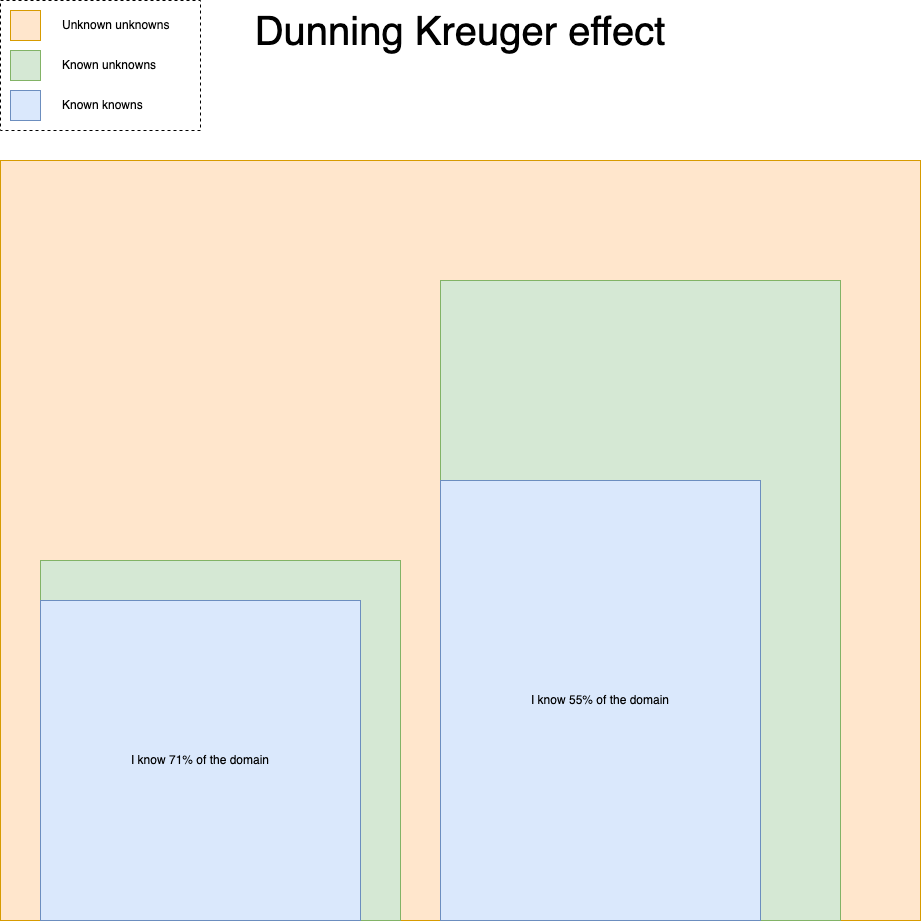

The diagram above was exported from draw.io. Its source (the exported page's mxGraphModel, read from the mxfile embedded in the PNG):
<mxGraphModel dx="1672" dy="2122" grid="1" gridSize="10" guides="1" tooltips="1" connect="1" arrows="1" fold="1" page="1" pageScale="1" pageWidth="850" pageHeight="1100" math="0" shadow="0">
  <root>
    <mxCell id="0" />
    <mxCell id="1" parent="0" />
    <mxCell id="ZWf8FfCK1sfux1YD0u7R-6" value="" style="rounded=0;whiteSpace=wrap;html=1;fillColor=#ffe6cc;strokeColor=#d79b00;" parent="1" vertex="1">
      <mxGeometry y="-280" width="920" height="760" as="geometry" />
    </mxCell>
    <mxCell id="ZWf8FfCK1sfux1YD0u7R-1" value="" style="rounded=0;whiteSpace=wrap;html=1;fillColor=#d5e8d4;strokeColor=#82b366;" parent="1" vertex="1">
      <mxGeometry x="40" y="120" width="360" height="360" as="geometry" />
    </mxCell>
    <mxCell id="ZWf8FfCK1sfux1YD0u7R-2" value="I know 71% of the domain" style="rounded=0;whiteSpace=wrap;html=1;fillColor=#dae8fc;strokeColor=#6c8ebf;" parent="1" vertex="1">
      <mxGeometry x="40" y="160" width="320" height="320" as="geometry" />
    </mxCell>
    <mxCell id="ZWf8FfCK1sfux1YD0u7R-4" value="" style="rounded=0;whiteSpace=wrap;html=1;fillColor=#d5e8d4;strokeColor=#82b366;" parent="1" vertex="1">
      <mxGeometry x="440" y="-160" width="400" height="640" as="geometry" />
    </mxCell>
    <mxCell id="ZWf8FfCK1sfux1YD0u7R-5" value="I know 55% of the domain" style="rounded=0;whiteSpace=wrap;html=1;fillColor=#dae8fc;strokeColor=#6c8ebf;" parent="1" vertex="1">
      <mxGeometry x="440" y="40" width="320" height="440" as="geometry" />
    </mxCell>
    <mxCell id="ZWf8FfCK1sfux1YD0u7R-7" value="" style="rounded=0;whiteSpace=wrap;html=1;dashed=1;" parent="1" vertex="1">
      <mxGeometry y="-440" width="200" height="130" as="geometry" />
    </mxCell>
    <mxCell id="ZWf8FfCK1sfux1YD0u7R-8" value="" style="rounded=0;whiteSpace=wrap;html=1;fillColor=#ffe6cc;strokeColor=#d79b00;" parent="1" vertex="1">
      <mxGeometry x="10" y="-430" width="30" height="30" as="geometry" />
    </mxCell>
    <mxCell id="ZWf8FfCK1sfux1YD0u7R-9" value="Unknown unknowns" style="text;html=1;strokeColor=none;fillColor=none;align=left;verticalAlign=middle;whiteSpace=wrap;rounded=0;" parent="1" vertex="1">
      <mxGeometry x="60" y="-425" width="110" height="20" as="geometry" />
    </mxCell>
    <mxCell id="ZWf8FfCK1sfux1YD0u7R-13" value="" style="rounded=0;whiteSpace=wrap;html=1;fillColor=#d5e8d4;strokeColor=#82b366;" parent="1" vertex="1">
      <mxGeometry x="10" y="-390" width="30" height="30" as="geometry" />
    </mxCell>
    <mxCell id="ZWf8FfCK1sfux1YD0u7R-15" value="Known unknowns" style="text;html=1;strokeColor=none;fillColor=none;align=left;verticalAlign=middle;whiteSpace=wrap;rounded=0;" parent="1" vertex="1">
      <mxGeometry x="60" y="-385" width="110" height="20" as="geometry" />
    </mxCell>
    <mxCell id="ZWf8FfCK1sfux1YD0u7R-16" value="Known knowns" style="text;html=1;strokeColor=none;fillColor=none;align=left;verticalAlign=middle;whiteSpace=wrap;rounded=0;" parent="1" vertex="1">
      <mxGeometry x="60" y="-345" width="110" height="20" as="geometry" />
    </mxCell>
    <mxCell id="ZWf8FfCK1sfux1YD0u7R-17" value="" style="rounded=0;whiteSpace=wrap;html=1;fillColor=#dae8fc;strokeColor=#6c8ebf;" parent="1" vertex="1">
      <mxGeometry x="10" y="-350" width="30" height="30" as="geometry" />
    </mxCell>
    <mxCell id="ZWf8FfCK1sfux1YD0u7R-19" value="&lt;font style=&quot;font-size: 40px&quot;&gt;Dunning Kreuger effect&lt;/font&gt;" style="text;html=1;strokeColor=none;fillColor=none;align=center;verticalAlign=middle;whiteSpace=wrap;rounded=0;dashed=1;" parent="1" vertex="1">
      <mxGeometry y="-420" width="920" height="20" as="geometry" />
    </mxCell>
  </root>
</mxGraphModel>